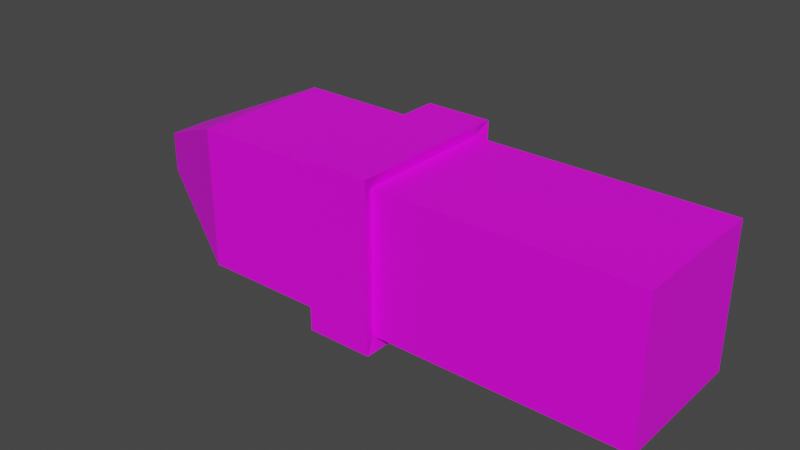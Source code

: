 # Source: Torch.blend  (saved by Blender 2.83.19; exported with 4.5.12 LTS)
import bpy
from mathutils import Matrix  # noqa: F401  (used for matrix-valued properties, if any)

bpy.ops.wm.read_factory_settings(use_empty=True)
scene = bpy.context.scene
scene.name = 'Scene'

# ---- collections
col_collection = bpy.data.collections.new('Collection'); scene.collection.children.link(col_collection)

# ---- images (referenced by path relative to the original .blend; pixels are not part of the script)
import os
ASSET_DIR = os.environ.get("B2B_ASSET_DIR", "")  # directory of the original .blend (textures are referenced by path, not embedded)
HERE = os.path.dirname(os.path.abspath(__file__))  # packed textures are extracted next to this script under _unpacked/

def load_image(name, relpath, width, height, colorspace="sRGB"):
    """Load a texture the original file referenced (path relative to the .blend, or extracted next to this script)."""
    p = next((c for c in (os.path.join(HERE, relpath), os.path.join(ASSET_DIR, relpath)) if relpath and os.path.exists(c)), "")
    if p:
        img = bpy.data.images.load(p, check_existing=True)
        img.name = name
    else:  # same state as the original file: an image datablock whose file is absent (Cycles renders it pink)
        img = bpy.data.images.new(name, width, height)
        img.source = "FILE"
        img.filepath = "//" + (relpath or name)
    img.colorspace_settings.name = colorspace
    return img
img_torch_colours_png = load_image('Torch Colours.png', 'Torch Colours.png', 1024, 1024, 'sRGB')

# ---- materials (node trees are filled in below, after node groups)
mat_torch_texture = bpy.data.materials.new('Torch Texture')
mat_torch_texture.use_transparent_shadow = False

# ---- material node trees
mat_torch_texture.use_nodes = True; mat_torch_texture.node_tree.nodes.clear()
_N = mat_torch_texture.node_tree.nodes; _L = mat_torch_texture.node_tree.links
n0 = _N.new('ShaderNodeBsdfPrincipled'); n0.name = 'Principled BSDF'; n0.location = (10, 300)
n0.distribution = 'GGX'
n0.subsurface_method = 'BURLEY'
n0.inputs[3].default_value = 1.45
n0.inputs[27].default_value = (0.0, 0.0, 0.0, 1.0)
n0.inputs[28].default_value = 1.0
n1 = _N.new('ShaderNodeOutputMaterial'); n1.name = 'Material Output'; n1.location = (300, 300)
n2 = _N.new('ShaderNodeTexImage'); n2.name = 'Image Texture'; n2.location = (-351, 260)
n2.image = img_torch_colours_png
_L.new(n0.outputs[0], n1.inputs[0])
_L.new(n2.outputs[0], n0.inputs[0])
n1.is_active_output = True

# ---- world
world_world = bpy.data.worlds.new('World'); scene.world = world_world
world_world.use_nodes = True; world_world.node_tree.nodes.clear()
_N = world_world.node_tree.nodes; _L = world_world.node_tree.links
n0 = _N.new('ShaderNodeOutputWorld'); n0.name = 'World Output'; n0.location = (300, 300)
n1 = _N.new('ShaderNodeBackground'); n1.name = 'Background'; n1.location = (10, 300)
n1.inputs[0].default_value = (0.05088, 0.05088, 0.05088, 1.0)
_L.new(n1.outputs[0], n0.inputs[0])
n0.is_active_output = True
world_world.color = (0.05088, 0.05088, 0.05088)
world_world.use_sun_shadow = False
world_world.sun_shadow_jitter_overblur = 0.0

# ---- meshes
me_plane = bpy.data.meshes.new('Plane')
me_plane.from_pydata([(-1.0, 0.1772, 0.1772), (1.0, 0.0, 0.0), (-1.0, 0.3228, 0.1772), (1.0, 0.5, 0.0), (-1.0, 0.1772, 0.3228), (1.0, 0.0, 0.5), (-1.0, 0.3228, 0.3228), (1.0, 0.5, 0.5), (-0.1, 0.0, 0.0), (-0.1, 0.5, 0.0), (-0.1, 0.0, 0.5), (-0.1, 0.5, 0.5), (0.1, 0.0, 0.0), (0.1, 0.0, 0.5), (0.1, 0.5, 0.0), (0.1, 0.5, 0.5), (-0.1182, -0.04551, -0.04551), (-0.1182, 0.5455, -0.04551), (-0.1182, -0.04551, 0.5455), (-0.1182, 0.5455, 0.5455), (0.1182, -0.04551, -0.04551), (0.1182, -0.04551, 0.5455), (0.1182, 0.5455, -0.04551), (0.1182, 0.5455, 0.5455), (-0.6, 0.5, 0.0), (-0.6, 0.5, 0.5), (-0.6, 0.0, 0.0), (-0.6, 0.0, 0.5)], [], [(12, 14, 3, 1), (13, 5, 7, 15), (1, 3, 7, 5), (2, 0, 4, 6), (24, 2, 6, 25), (12, 1, 5, 13), (26, 8, 10, 27), (15, 14, 22, 23), (27, 10, 11, 25), (26, 24, 9, 8), (3, 14, 15, 7), (13, 15, 23, 21), (9, 11, 19, 17), (8, 9, 17, 16), (22, 17, 19, 23), (16, 20, 21, 18), (18, 21, 23, 19), (16, 17, 22, 20), (11, 10, 18, 19), (14, 12, 20, 22), (10, 8, 16, 18), (12, 13, 21, 20), (0, 2, 24, 26), (4, 27, 25, 6), (0, 26, 27, 4), (9, 24, 25, 11)])
_uv = me_plane.uv_layers.new(name='UVMap')
_uv.uv.foreach_set('vector', [0.2871, 0.6465, 0.2537, 0.6465, 0.2537, 0.5622, 0.2871, 0.5622, 0.187, 0.7308, 0.187, 0.6465, 0.2204, 0.6465, 0.2204, 0.7308, 0.2537, 0.6465, 0.2537, 0.6933, 0.2204, 0.6933, 0.2204, 0.6465, 0.5948, 0.4603, 0.5948, 0.4917, 0.5717, 0.4917, 0.5717, 0.4603, 0.5797, 0.5483, 0.5102, 0.51, 0.5102, 0.4786, 0.5797, 0.4403, 0.187, 0.6465, 0.187, 0.5622, 0.2204, 0.5622, 0.2204, 0.6465, 0.2871, 0.6933, 0.2537, 0.6933, 0.2537, 0.6465, 0.2871, 0.6465, 0.3659, 0.5166, 0.4018, 0.5166, 0.4049, 0.521, 0.3624, 0.521, 0.2871, 0.5622, 0.3205, 0.5622, 0.3205, 0.609, 0.2871, 0.609, 0.2871, 0.7402, 0.2537, 0.7402, 0.2537, 0.6933, 0.2871, 0.6933, 0.2537, 0.5622, 0.2537, 0.6465, 0.2204, 0.6465, 0.2204, 0.5622, 0.3659, 0.4687, 0.3659, 0.5166, 0.3624, 0.521, 0.3624, 0.4643, 0.4443, 0.4687, 0.4084, 0.4687, 0.4049, 0.4643, 0.4474, 0.4643, 0.4443, 0.5166, 0.4443, 0.4687, 0.4474, 0.4643, 0.4474, 0.521, 0.4139, 0.5777, 0.3967, 0.5777, 0.3967, 0.521, 0.4139, 0.521, 0.3967, 0.5777, 0.3796, 0.5777, 0.3796, 0.521, 0.3967, 0.521, 0.4139, 0.521, 0.431, 0.521, 0.431, 0.5777, 0.4139, 0.5777, 0.3624, 0.5777, 0.3624, 0.521, 0.3796, 0.521, 0.3796, 0.5777, 0.4084, 0.4687, 0.4084, 0.5166, 0.4049, 0.521, 0.4049, 0.4643, 0.4018, 0.5166, 0.4018, 0.4687, 0.4049, 0.4643, 0.4049, 0.521, 0.4084, 0.5166, 0.4443, 0.5166, 0.4474, 0.521, 0.4049, 0.521, 0.4018, 0.4687, 0.3659, 0.4687, 0.3624, 0.4643, 0.4049, 0.4643, 0.5102, 0.6181, 0.5102, 0.5866, 0.5797, 0.5483, 0.5797, 0.6564, 0.6492, 0.6181, 0.5797, 0.6564, 0.5797, 0.5483, 0.6492, 0.5866, 0.5797, 0.4786, 0.6492, 0.4403, 0.6492, 0.5483, 0.5797, 0.51, 0.2204, 0.6933, 0.2537, 0.6933, 0.2537, 0.7402, 0.2204, 0.7402])
me_plane.materials.append(mat_torch_texture)
me_plane.use_remesh_fix_poles = True
me_plane.use_remesh_preserve_attributes = False
me_plane.use_mirror_vertex_groups = False
me_plane.update()

# ---- objects
ob_plane = bpy.data.objects.new('Plane', me_plane)

# ---- transforms, parenting, visibility, modifiers, constraints
ob_plane.location = (0.0, 0.0, 0.0)
ob_plane.lineart.crease_threshold = 0.0

# ---- collection membership
col_collection.objects.link(ob_plane)

# ---- scene / render settings (as saved in the file)
scene.frame_start = 1; scene.frame_end = 250; scene.frame_set(1)
scene.render.engine = 'BLENDER_EEVEE_NEXT'
scene.cycles.use_denoising = False
scene.cycles.samples = 128
scene.cycles.sampling_pattern = 'TABULATED_SOBOL'
scene.cycles.use_adaptive_sampling = False
scene.cycles.use_light_tree = False
scene.view_settings.view_transform = 'Filmic'
bpy.context.view_layer.update()

# ---- added for rendering (the .blend has no active camera and no usable light): camera, sun
cam_auto = bpy.data.cameras.new('AutoCamera')
cam_auto.lens = 50.0
cam_auto.sensor_width = 36.0
cam_auto.clip_end = 1000.0
ob_auto_camera = bpy.data.objects.new('AutoCamera', cam_auto)
scene.collection.objects.link(ob_auto_camera)
ob_auto_camera.location = (2.00555, -2.15666, 1.85444)
ob_auto_camera.rotation_euler = (1.09748, -7.21219e-08, 0.694738)
scene.camera = ob_auto_camera
light_auto_sun = bpy.data.lights.new('AutoSun', 'SUN')
light_auto_sun.energy = 3.0
light_auto_sun.angle = 0.0523599
ob_auto_sun = bpy.data.objects.new('AutoSun', light_auto_sun)
scene.collection.objects.link(ob_auto_sun)
ob_auto_sun.rotation_euler = (0.872665, 0.174533, 0.523599)
bpy.context.view_layer.update()
